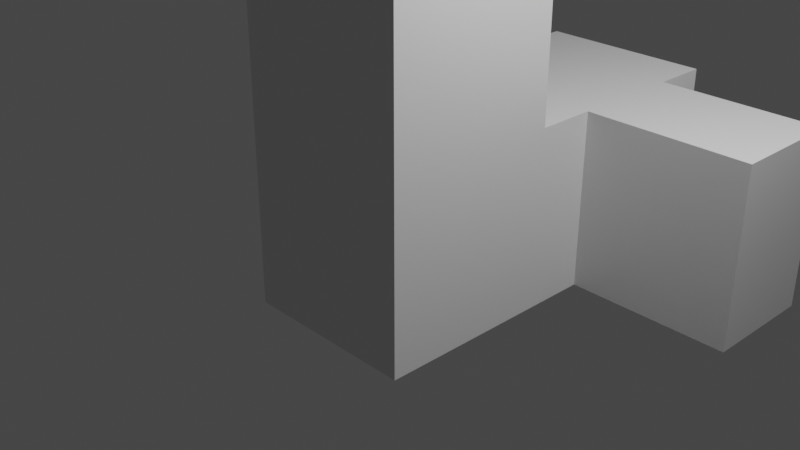 # Source: intro.blend  (saved by Blender 3.6.11; exported with 4.5.12 LTS)
import bpy
from mathutils import Matrix  # noqa: F401  (used for matrix-valued properties, if any)

bpy.ops.wm.read_factory_settings(use_empty=True)
scene = bpy.context.scene
scene.name = 'Scene'

# ---- collections
col_collection = bpy.data.collections.new('Collection'); scene.collection.children.link(col_collection)

# ---- materials (node trees are filled in below, after node groups)
mat_material = bpy.data.materials.new('Material')
mat_material.alpha_threshold = 0.0
mat_material.use_transparent_shadow = False
mat_material.roughness = 0.5
mat_material.line_color = (0.0, 0.0, 0.0, 1.0)

# ---- material node trees
mat_material.use_nodes = True; mat_material.node_tree.nodes.clear()
_N = mat_material.node_tree.nodes; _L = mat_material.node_tree.links
n0 = _N.new('ShaderNodeOutputMaterial'); n0.name = 'Material Output'; n0.location = (300, 300)
n1 = _N.new('ShaderNodeBsdfPrincipled'); n1.name = 'Principled BSDF'; n1.location = (10, 300)
n1.distribution = 'GGX'
n1.subsurface_method = 'RANDOM_WALK_SKIN'
n1.inputs[3].default_value = 1.45
n1.inputs[27].default_value = (0.0, 0.0, 0.0, 1.0)
n1.inputs[28].default_value = 1.0
_L.new(n1.outputs[0], n0.inputs[0])
n0.is_active_output = True

# ---- world
world_world = bpy.data.worlds.new('World'); scene.world = world_world
world_world.use_nodes = True; world_world.node_tree.nodes.clear()
_N = world_world.node_tree.nodes; _L = world_world.node_tree.links
n0 = _N.new('ShaderNodeOutputWorld'); n0.name = 'World Output'; n0.location = (300, 300)
n1 = _N.new('ShaderNodeBackground'); n1.name = 'Background'; n1.location = (10, 300)
n1.inputs[0].default_value = (0.05088, 0.05088, 0.05088, 1.0)
_L.new(n1.outputs[0], n0.inputs[0])
n0.is_active_output = True
world_world.color = (0.05088, 0.05088, 0.05088)
world_world.use_sun_shadow = False
world_world.sun_shadow_jitter_overblur = 0.0

# ---- cameras
cam_camera = bpy.data.cameras.new('Camera')
cam_camera.clip_end = 100.0
cam_camera.ortho_scale = 7.314

# ---- lights
light_light = bpy.data.lights.new('Light', 'POINT')
light_light.transmission_factor = 0.0
light_light.energy = 1000.0
light_light.shadow_soft_size = 0.1
light_light.shadow_maximum_resolution = 0.006
light_light.use_absolute_resolution = True

# ---- meshes
me_cube = bpy.data.meshes.new('Cube')
me_cube.from_pydata([(0.6719, 1.328, 1.0), (1.0, 1.0, -1.0), (1.0, -1.0, 1.0), (1.0, -1.0, -1.0), (-0.6719, 1.328, 1.0), (-1.0, 1.0, -1.0), (-1.0, -1.0, 1.0), (-1.0, -1.0, -1.0), (1.0, -1.0, 1.708), (-1.0, -1.0, 1.708), (1.0, 1.0, 1.708), (-1.0, 1.0, 1.708), (1.0, -1.0, 2.896), (-1.0, -1.0, 2.896), (1.0, 1.0, 2.896), (-1.0, 1.0, 2.896), (1.0, 3.607, -1.0), (-1.0, 3.607, -1.0), (0.6719, 3.279, 1.0), (-0.6719, 3.279, 1.0), (-1.583, 3.084, 3.197), (-1.778, 3.065, 3.197), (-1.966, 3.008, 3.197), (-2.139, 2.916, 3.197), (-2.29, 2.791, 3.197), (-2.415, 2.64, 3.197), (-2.507, 2.467, 3.197), (-2.564, 2.279, 3.197), (-2.583, 2.084, 3.197), (-2.564, 1.889, 3.197), (-2.507, 1.702, 3.197), (-2.415, 1.529, 3.197), (-2.29, 1.377, 3.197), (-2.139, 1.253, 3.197), (-1.966, 1.16, 3.197), (-1.778, 1.104, 3.197), (-1.583, 1.084, 3.197), (-1.388, 1.104, 3.197), (-1.201, 1.16, 3.197), (-1.028, 1.253, 3.197), (-0.8763, 1.377, 3.197), (-0.7519, 1.529, 3.197), (-0.6595, 1.702, 3.197), (-0.6026, 1.889, 3.197), (-0.5834, 2.084, 3.197), (-0.6026, 2.279, 3.197), (-0.6595, 2.467, 3.197), (-0.7519, 2.64, 3.197), (-0.8763, 2.791, 3.197), (-1.028, 2.916, 3.197), (-1.201, 3.008, 3.197), (-1.388, 3.065, 3.197), (-0.9301, 2.75, 3.197), (-1.133, 2.831, 3.197), (-1.354, 2.881, 3.197), (-1.583, 2.898, 3.197), (-1.813, 2.881, 3.197), (-2.033, 2.831, 3.197), (-2.237, 2.75, 3.197), (-0.8575, 2.548, 3.197), (-1.083, 2.609, 3.197), (-1.328, 2.646, 3.197), (-1.583, 2.658, 3.197), (-1.838, 2.646, 3.197), (-2.083, 2.609, 3.197), (-2.309, 2.548, 3.197), (-0.8128, 2.323, 3.197), (-1.053, 2.355, 3.197), (-1.313, 2.374, 3.197), (-1.583, 2.381, 3.197), (-1.854, 2.374, 3.197), (-2.114, 2.355, 3.197), (-2.354, 2.323, 3.197), (-0.7977, 2.084, 3.197), (-1.042, 2.084, 3.197), (-1.307, 2.084, 3.197), (-1.583, 2.084, 3.197), (-1.859, 2.084, 3.197), (-2.125, 2.084, 3.197), (-2.369, 2.084, 3.197), (-0.8128, 1.846, 3.197), (-1.053, 1.814, 3.197), (-1.313, 1.794, 3.197), (-1.583, 1.788, 3.197), (-1.854, 1.794, 3.197), (-2.114, 1.814, 3.197), (-2.354, 1.846, 3.197), (-0.8575, 1.62, 3.197), (-1.083, 1.56, 3.197), (-1.328, 1.523, 3.197), (-1.583, 1.51, 3.197), (-1.838, 1.523, 3.197), (-2.083, 1.56, 3.197), (-2.309, 1.62, 3.197), (-0.9301, 1.419, 3.197), (-1.133, 1.338, 3.197), (-1.354, 1.287, 3.197), (-1.583, 1.27, 3.197), (-1.813, 1.287, 3.197), (-2.033, 1.338, 3.197), (-2.237, 1.419, 3.197), (-1.778, 3.065, 4.175), (-1.583, 3.084, 4.175), (-1.966, 3.008, 4.175), (-2.139, 2.916, 4.175), (-2.29, 2.791, 4.175), (-2.415, 2.64, 4.175), (-2.507, 2.467, 4.175), (-2.564, 2.279, 4.175), (-2.583, 2.084, 4.175), (-2.564, 1.889, 4.175), (-2.507, 1.702, 4.175), (-2.415, 1.529, 4.175), (-2.29, 1.377, 4.175), (-2.139, 1.253, 4.175), (-1.966, 1.16, 4.175), (-1.778, 1.104, 4.175), (-1.583, 1.084, 4.175), (-1.388, 1.104, 4.175), (-1.201, 1.16, 4.175), (-1.028, 1.253, 4.175), (-0.8762, 1.377, 4.175), (-0.7519, 1.529, 4.175), (-0.6595, 1.702, 4.175), (-0.6026, 1.889, 4.175), (-0.5834, 2.084, 4.175), (-0.6026, 2.279, 4.175), (-0.6595, 2.467, 4.175), (-0.7519, 2.64, 4.175), (-0.8762, 2.791, 4.175), (-1.028, 2.916, 4.175), (-1.201, 3.008, 4.175), (-1.388, 3.065, 4.175), (-1.358, 2.326, 3.85), (-1.371, 2.552, 3.85), (-1.392, 2.748, 3.85), (-1.209, 1.463, 3.85), (-1.167, 1.648, 3.85), (-1.141, 1.859, 3.85), (-1.133, 2.084, 3.85), (-1.141, 2.309, 3.85), (-1.167, 2.521, 3.85), (-1.209, 2.706, 3.85), (-1.039, 1.53, 3.85), (-0.979, 1.698, 3.85), (-0.9418, 1.886, 3.85), (-0.9292, 2.084, 3.85), (-0.9418, 2.283, 3.85), (-0.979, 2.471, 3.85), (-1.039, 2.638, 3.85), (-1.421, 2.901, 3.85), (-1.265, 2.854, 3.85), (-1.121, 2.777, 3.85), (-0.9946, 2.673, 3.85), (-0.8911, 2.547, 3.85), (-0.8142, 2.403, 3.85), (-0.7668, 2.247, 3.85), (-0.7508, 2.084, 3.85), (-0.7668, 1.922, 3.85), (-0.8142, 1.766, 3.85), (-0.8911, 1.622, 3.85), (-0.9946, 1.496, 3.85), (-1.121, 1.392, 3.85), (-1.265, 1.315, 3.85), (-1.421, 1.268, 3.85), (-1.583, 1.252, 3.85), (-1.746, 1.268, 3.85), (-1.902, 1.315, 3.85), (-2.046, 1.392, 3.85), (-2.172, 1.496, 3.85), (-2.276, 1.622, 3.85), (-2.353, 1.766, 3.85), (-2.4, 1.922, 3.85), (-2.416, 2.084, 3.85), (-2.4, 2.247, 3.85), (-2.353, 2.403, 3.85), (-2.276, 2.547, 3.85), (-2.172, 2.673, 3.85), (-2.046, 2.777, 3.85), (-1.902, 2.854, 3.85), (-1.583, 2.917, 3.85), (-1.746, 2.901, 3.85), (-1.746, 2.901, 4.175), (-1.583, 2.917, 4.175), (-1.902, 2.854, 4.175), (-2.046, 2.777, 4.175), (-2.172, 2.673, 4.175), (-2.276, 2.547, 4.175), (-2.353, 2.403, 4.175), (-2.4, 2.247, 4.175), (-2.416, 2.084, 4.175), (-2.4, 1.922, 4.175), (-2.353, 1.766, 4.175), (-2.276, 1.622, 4.175), (-2.172, 1.496, 4.175), (-2.046, 1.392, 4.175), (-1.902, 1.315, 4.175), (-1.746, 1.268, 4.175), (-1.583, 1.252, 4.175), (-1.421, 1.268, 4.175), (-1.265, 1.315, 4.175), (-1.121, 1.392, 4.175), (-0.9946, 1.496, 4.175), (-0.8911, 1.622, 4.175), (-0.8142, 1.766, 4.175), (-0.7668, 1.922, 4.175), (-0.7508, 2.084, 4.175), (-0.7668, 2.247, 4.175), (-0.8142, 2.403, 4.175), (-0.8911, 2.547, 4.175), (-0.9946, 2.673, 4.175), (-1.121, 2.777, 4.175), (-1.265, 2.854, 4.175), (-1.421, 2.901, 4.175), (-1.354, 2.084, 3.85), (-1.358, 1.843, 3.85), (-1.371, 1.617, 3.85), (-1.392, 1.421, 3.85), (-1.583, 2.762, 3.85), (-1.583, 2.562, 3.85), (-1.583, 2.331, 3.85), (-1.583, 2.084, 3.85), (-1.583, 1.837, 3.85), (-1.583, 1.606, 3.85), (-1.583, 1.407, 3.85), (-1.774, 2.748, 3.85), (-1.796, 2.552, 3.85), (-1.809, 2.326, 3.85), (-1.813, 2.084, 3.85), (-1.809, 1.843, 3.85), (-1.796, 1.617, 3.85), (-1.774, 1.421, 3.85), (-1.958, 2.706, 3.85), (-2.0, 2.521, 3.85), (-2.025, 2.309, 3.85), (-2.034, 2.084, 3.85), (-2.025, 1.859, 3.85), (-2.0, 1.648, 3.85), (-1.958, 1.463, 3.85), (-2.127, 2.638, 3.85), (-2.188, 2.471, 3.85), (-2.225, 2.283, 3.85), (-2.238, 2.084, 3.85), (-2.225, 1.886, 3.85), (-2.188, 1.698, 3.85), (-2.127, 1.53, 3.85), (-1.0, 1.0, 1.0), (1.0, 1.0, 1.0), (-1.0, 3.607, 1.0), (1.0, 3.607, 1.0), (-1.0, 1.667, -1.0), (-1.0, 2.319, -1.0), (-1.0, 2.971, -1.0), (1.0, 2.971, -1.0), (1.0, 2.319, -1.0), (1.0, 1.667, -1.0), (1.0, 1.667, 1.0), (1.0, 2.319, 1.0), (1.0, 2.971, 1.0), (-1.0, 2.971, 1.0), (-1.0, 2.319, 1.0), (-1.0, 1.667, 1.0), (0.6719, 1.827, 1.0), (0.6719, 2.315, 1.0), (0.6719, 2.803, 1.0), (-0.6719, 2.803, 1.0), (-0.6719, 2.315, 1.0), (-0.6719, 1.827, 1.0), (2.853, 2.971, -1.0), (2.853, 2.319, -1.0), (2.853, 1.667, -1.0), (2.853, 1.667, 1.0), (2.853, 2.319, 1.0), (2.853, 2.971, 1.0)], [], [(247, 246, 11, 10), (3, 2, 6, 7), (7, 6, 246, 5), (5, 1, 3, 7), (1, 247, 2, 3), (253, 252, 17, 16), (11, 9, 13, 15), (6, 2, 8, 9), (246, 6, 9, 11), (2, 247, 10, 8), (14, 15, 13, 12), (9, 8, 12, 13), (10, 11, 15, 14), (8, 10, 14, 12), (17, 248, 249, 16), (265, 264, 18, 19), (258, 253, 16, 249), (252, 259, 248, 17), (49, 48, 47, 52), (52, 47, 46, 59), (59, 46, 45, 66), (66, 45, 44, 73), (73, 44, 43, 80), (80, 43, 42, 87), (87, 42, 41, 94), (94, 41, 40, 39), (50, 49, 52, 53), (53, 52, 59, 60), (60, 59, 66, 67), (67, 66, 73, 74), (74, 73, 80, 81), (81, 80, 87, 88), (88, 87, 94, 95), (95, 94, 39, 38), (51, 50, 53, 54), (54, 53, 60, 61), (61, 60, 67, 68), (68, 67, 74, 75), (75, 74, 81, 82), (82, 81, 88, 89), (89, 88, 95, 96), (96, 95, 38, 37), (20, 51, 54, 55), (55, 54, 61, 62), (62, 61, 68, 69), (69, 68, 75, 76), (76, 75, 82, 83), (83, 82, 89, 90), (90, 89, 96, 97), (97, 96, 37, 36), (21, 20, 55, 56), (56, 55, 62, 63), (63, 62, 69, 70), (70, 69, 76, 77), (77, 76, 83, 84), (84, 83, 90, 91), (91, 90, 97, 98), (98, 97, 36, 35), (22, 21, 56, 57), (57, 56, 63, 64), (64, 63, 70, 71), (71, 70, 77, 78), (78, 77, 84, 85), (85, 84, 91, 92), (92, 91, 98, 99), (99, 98, 35, 34), (23, 22, 57, 58), (58, 57, 64, 65), (65, 64, 71, 72), (72, 71, 78, 79), (79, 78, 85, 86), (86, 85, 92, 93), (93, 92, 99, 100), (100, 99, 34, 33), (24, 23, 58, 25), (25, 58, 65, 26), (26, 65, 72, 27), (27, 72, 79, 28), (28, 79, 86, 29), (29, 86, 93, 30), (30, 93, 100, 31), (31, 100, 33, 32), (224, 165, 164, 217), (223, 224, 217, 216), (222, 223, 216, 215), (221, 222, 215, 214), (220, 221, 214, 133), (219, 220, 133, 134), (218, 219, 134, 135), (180, 218, 135, 150), (217, 164, 163, 136), (216, 217, 136, 137), (215, 216, 137, 138), (214, 215, 138, 139), (133, 214, 139, 140), (134, 133, 140, 141), (135, 134, 141, 142), (150, 135, 142, 151), (136, 163, 162, 143), (137, 136, 143, 144), (138, 137, 144, 145), (139, 138, 145, 146), (140, 139, 146, 147), (141, 140, 147, 148), (142, 141, 148, 149), (151, 142, 149, 152), (143, 162, 161, 160), (144, 143, 160, 159), (145, 144, 159, 158), (146, 145, 158, 157), (147, 146, 157, 156), (148, 147, 156, 155), (149, 148, 155, 154), (152, 149, 154, 153), (125, 126, 207, 206), (111, 112, 193, 192), (124, 125, 206, 205), (110, 111, 192, 191), (123, 124, 205, 204), (109, 110, 191, 190), (122, 123, 204, 203), (108, 109, 190, 189), (121, 122, 203, 202), (107, 108, 189, 188), (120, 121, 202, 201), (106, 107, 188, 187), (119, 120, 201, 200), (132, 102, 183, 213), (105, 106, 187, 186), (118, 119, 200, 199), (131, 132, 213, 212), (104, 105, 186, 185), (117, 118, 199, 198), (130, 131, 212, 211), (103, 104, 185, 184), (116, 117, 198, 197), (129, 130, 211, 210), (101, 103, 184, 182), (115, 116, 197, 196), (128, 129, 210, 209), (102, 101, 182, 183), (114, 115, 196, 195), (127, 128, 209, 208), (113, 114, 195, 194), (126, 127, 208, 207), (112, 113, 194, 193), (42, 43, 124, 123), (29, 30, 111, 110), (43, 44, 125, 124), (30, 31, 112, 111), (44, 45, 126, 125), (31, 32, 113, 112), (45, 46, 127, 126), (32, 33, 114, 113), (46, 47, 128, 127), (33, 34, 115, 114), (20, 21, 101, 102), (47, 48, 129, 128), (34, 35, 116, 115), (21, 22, 103, 101), (48, 49, 130, 129), (35, 36, 117, 116), (22, 23, 104, 103), (49, 50, 131, 130), (36, 37, 118, 117), (23, 24, 105, 104), (50, 51, 132, 131), (37, 38, 119, 118), (24, 25, 106, 105), (51, 20, 102, 132), (38, 39, 120, 119), (25, 26, 107, 106), (39, 40, 121, 120), (26, 27, 108, 107), (40, 41, 122, 121), (27, 28, 109, 108), (41, 42, 123, 122), (28, 29, 110, 109), (204, 205, 158, 159), (190, 191, 172, 173), (203, 204, 159, 160), (189, 190, 173, 174), (202, 203, 160, 161), (188, 189, 174, 175), (201, 202, 161, 162), (187, 188, 175, 176), (200, 201, 162, 163), (213, 183, 180, 150), (186, 187, 176, 177), (199, 200, 163, 164), (212, 213, 150, 151), (185, 186, 177, 178), (198, 199, 164, 165), (211, 212, 151, 152), (184, 185, 178, 179), (197, 198, 165, 166), (210, 211, 152, 153), (182, 184, 179, 181), (196, 197, 166, 167), (209, 210, 153, 154), (183, 182, 181, 180), (195, 196, 167, 168), (208, 209, 154, 155), (194, 195, 168, 169), (207, 208, 155, 156), (193, 194, 169, 170), (206, 207, 156, 157), (192, 193, 170, 171), (205, 206, 157, 158), (191, 192, 171, 172), (181, 225, 218, 180), (225, 226, 219, 218), (226, 227, 220, 219), (227, 228, 221, 220), (228, 229, 222, 221), (229, 230, 223, 222), (230, 231, 224, 223), (231, 166, 165, 224), (179, 232, 225, 181), (232, 233, 226, 225), (233, 234, 227, 226), (234, 235, 228, 227), (235, 236, 229, 228), (236, 237, 230, 229), (237, 238, 231, 230), (238, 167, 166, 231), (178, 239, 232, 179), (239, 240, 233, 232), (240, 241, 234, 233), (241, 242, 235, 234), (242, 243, 236, 235), (243, 244, 237, 236), (244, 245, 238, 237), (245, 168, 167, 238), (177, 176, 239, 178), (176, 175, 240, 239), (175, 174, 241, 240), (174, 173, 242, 241), (173, 172, 243, 242), (172, 171, 244, 243), (171, 170, 245, 244), (170, 169, 168, 245), (0, 4, 246, 247), (19, 18, 249, 248), (262, 0, 247, 256), (265, 19, 248, 259), (4, 267, 261, 246), (267, 266, 260, 261), (266, 265, 259, 260), (18, 264, 258, 249), (264, 263, 257, 258), (263, 262, 256, 257), (5, 246, 261, 250), (250, 261, 260, 251), (251, 260, 259, 252), (247, 1, 255, 256), (257, 256, 271, 272), (253, 258, 273, 268), (4, 0, 262, 267), (267, 262, 263, 266), (266, 263, 264, 265), (1, 5, 250, 255), (255, 250, 251, 254), (254, 251, 252, 253), (271, 270, 269, 272), (272, 269, 268, 273), (256, 255, 270, 271), (255, 254, 269, 270), (258, 257, 272, 273), (254, 253, 268, 269)])
_uv = me_cube.uv_layers.new(name='UVMap')
_uv.uv.foreach_set('vector', [0.625, 0.5, 0.625, 0.25, 0.625, 0.25, 0.625, 0.5, 0.375, 0.75, 0.625, 0.75, 0.625, 1.0, 0.375, 1.0, 0.375, 0.0, 0.625, 0.0, 0.625, 0.25, 0.375, 0.25, 0.125, 0.5, 0.375, 0.5, 0.375, 0.75, 0.125, 0.75, 0.375, 0.5, 0.625, 0.5, 0.625, 0.75, 0.375, 0.75, 0.375, 0.5, 0.125, 0.5, 0.125, 0.5, 0.375, 0.5, 0.625, 0.25, 0.625, 0.0, 0.625, 0.0, 0.625, 0.25, 0.625, 1.0, 0.625, 0.75, 0.625, 0.75, 0.625, 1.0, 0.625, 0.25, 0.625, 0.0, 0.625, 0.0, 0.625, 0.25, 0.625, 0.75, 0.625, 0.5, 0.625, 0.5, 0.625, 0.75, 0.625, 0.5, 0.875, 0.5, 0.875, 0.75, 0.625, 0.75, 0.625, 1.0, 0.625, 0.75, 0.625, 0.75, 0.625, 1.0, 0.625, 0.5, 0.625, 0.25, 0.625, 0.25, 0.625, 0.5, 0.625, 0.75, 0.625, 0.5, 0.625, 0.5, 0.625, 0.75, 0.375, 0.25, 0.625, 0.25, 0.625, 0.5, 0.375, 0.5, 0.625, 0.291, 0.625, 0.459, 0.625, 0.459, 0.625, 0.291, 0.625, 0.5, 0.375, 0.5, 0.375, 0.5, 0.625, 0.5, 0.375, 0.25, 0.625, 0.25, 0.625, 0.25, 0.375, 0.25, 0.0, 0.0, 0.0, 0.0, 0.0, 0.0, 0.0, 0.0, 0.0, 0.0, 0.0, 0.0, 0.0, 0.0, 0.0, 0.0, 0.0, 0.0, 0.0, 0.0, 0.0, 0.0, 0.0, 0.0, 0.0, 0.0, 0.0, 0.0, 0.0, 0.0, 0.0, 0.0, 0.0, 0.0, 0.0, 0.0, 0.0, 0.0, 0.0, 0.0, 0.0, 0.0, 0.0, 0.0, 0.0, 0.0, 0.0, 0.0, 0.0, 0.0, 0.0, 0.0, 0.0, 0.0, 0.0, 0.0, 0.0, 0.0, 0.0, 0.0, 0.0, 0.0, 0.0, 0.0, 0.0, 0.0, 0.0, 0.0, 0.0, 0.0, 0.0, 0.0, 0.0, 0.0, 0.0, 0.0, 0.0, 0.0, 0.0, 0.0, 0.0, 0.0, 0.0, 0.0, 0.0, 0.0, 0.0, 0.0, 0.0, 0.0, 0.0, 0.0, 0.0, 0.0, 0.0, 0.0, 0.0, 0.0, 0.0, 0.0, 0.0, 0.0, 0.0, 0.0, 0.0, 0.0, 0.0, 0.0, 0.0, 0.0, 0.0, 0.0, 0.0, 0.0, 0.0, 0.0, 0.0, 0.0, 0.0, 0.0, 0.0, 0.0, 0.0, 0.0, 0.0, 0.0, 0.0, 0.0, 0.0, 0.0, 0.0, 0.0, 0.0, 0.0, 0.0, 0.0, 0.0, 0.0, 0.0, 0.0, 0.0, 0.0, 0.0, 0.0, 0.0, 0.0, 0.0, 0.0, 0.0, 0.0, 0.0, 0.0, 0.0, 0.0, 0.0, 0.0, 0.0, 0.0, 0.0, 0.0, 0.0, 0.0, 0.0, 0.0, 0.0, 0.0, 0.0, 0.0, 0.0, 0.0, 0.0, 0.0, 0.0, 0.0, 0.0, 0.0, 0.0, 0.0, 0.0, 0.0, 0.0, 0.0, 0.0, 0.0, 0.0, 0.0, 0.0, 0.0, 0.0, 0.0, 0.0, 0.0, 0.0, 0.0, 0.0, 0.0, 0.0, 0.0, 0.0, 0.0, 0.0, 0.0, 0.0, 0.0, 0.0, 0.0, 0.0, 0.0, 0.0, 0.0, 0.0, 0.0, 0.0, 0.0, 0.0, 0.0, 0.0, 0.0, 0.0, 0.0, 0.0, 0.0, 0.0, 0.0, 0.0, 0.0, 0.0, 0.0, 0.0, 0.0, 0.0, 0.0, 0.0, 0.0, 0.0, 0.0, 0.0, 0.0, 0.0, 0.0, 0.0, 0.0, 0.0, 0.0, 0.0, 0.0, 0.0, 0.0, 0.0, 0.0, 0.0, 0.0, 0.0, 0.0, 0.0, 0.0, 0.0, 0.0, 0.0, 0.0, 0.0, 0.0, 0.0, 0.0, 0.0, 0.0, 0.0, 0.0, 0.0, 0.0, 0.0, 0.0, 0.0, 0.0, 0.0, 0.0, 0.0, 0.0, 0.0, 0.0, 0.0, 0.0, 0.0, 0.0, 0.0, 0.0, 0.0, 0.0, 0.0, 0.0, 0.0, 0.0, 0.0, 0.0, 0.0, 0.0, 0.0, 0.0, 0.0, 0.0, 0.0, 0.0, 0.0, 0.0, 0.0, 0.0, 0.0, 0.0, 0.0, 0.0, 0.0, 0.0, 0.0, 0.0, 0.0, 0.0, 0.0, 0.0, 0.0, 0.0, 0.0, 0.0, 0.0, 0.0, 0.0, 0.0, 0.0, 0.0, 0.0, 0.0, 0.0, 0.0, 0.0, 0.0, 0.0, 0.0, 0.0, 0.0, 0.0, 0.0, 0.0, 0.0, 0.0, 0.0, 0.0, 0.0, 0.0, 0.0, 0.0, 0.0, 0.0, 0.0, 0.0, 0.0, 0.0, 0.0, 0.0, 0.0, 0.0, 0.0, 0.0, 0.0, 0.0, 0.0, 0.0, 0.0, 0.0, 0.0, 0.0, 0.0, 0.0, 0.0, 0.0, 0.0, 0.0, 0.0, 0.0, 0.0, 0.0, 0.0, 0.0, 0.0, 0.0, 0.0, 0.0, 0.0, 0.0, 0.0, 0.0, 0.0, 0.0, 0.0, 0.0, 0.0, 0.0, 0.0, 0.0, 0.0, 0.0, 0.0, 0.0, 0.0, 0.0, 0.0, 0.0, 0.0, 0.0, 0.0, 0.0, 0.0, 0.0, 0.0, 0.0, 0.0, 0.0, 0.0, 0.0, 0.0, 0.0, 0.0, 0.0, 0.0, 0.0, 0.0, 0.0, 0.0, 0.0, 0.0, 0.0, 0.0, 0.0, 0.0, 0.0, 0.0, 0.0, 0.0, 0.0, 0.0, 0.0, 0.0, 0.0, 0.0, 0.0, 0.0, 0.0, 0.0, 0.0, 0.0, 0.0, 0.0, 0.0, 0.0, 0.0, 0.0, 0.0, 0.0, 0.0, 0.0, 0.0, 0.0, 0.0, 0.0, 0.0, 0.0, 0.0, 0.0, 0.0, 0.0, 0.0, 0.0, 0.0, 0.0, 0.0, 0.0, 0.0, 0.0, 0.0, 0.0, 0.0, 0.0, 0.0, 0.0, 0.0, 0.0, 0.0, 0.0, 0.0, 0.0, 0.0, 0.0, 0.0, 0.0, 0.0, 0.0, 0.0, 0.0, 0.0, 0.0, 0.0, 0.0, 0.0, 0.0, 0.0, 0.0, 0.0, 0.0, 0.0, 0.0, 0.0, 0.0, 0.0, 0.0, 0.0, 0.0, 0.0, 0.0, 0.0, 0.0, 0.0, 0.0, 0.0, 0.0, 0.0, 0.0, 0.0, 0.0, 0.0, 0.0, 0.0, 0.0, 0.0, 0.0, 0.0, 0.0, 0.0, 0.0, 0.0, 0.0, 0.0, 0.0, 0.0, 0.0, 0.0, 0.0, 0.0, 0.0, 0.0, 0.0, 0.0, 0.0, 0.0, 0.0, 0.0, 0.0, 0.0, 0.0, 0.0, 0.0, 0.0, 0.0, 0.0, 0.0, 0.0, 0.0, 0.0, 0.0, 0.0, 0.0, 0.0, 0.0, 0.0, 0.0, 0.0, 0.0, 0.0, 0.0, 0.0, 0.0, 0.0, 0.0, 0.0, 0.0, 0.0, 0.0, 0.0, 0.0, 0.0, 0.0, 0.0, 0.0, 0.0, 0.0, 0.0, 0.0, 0.0, 0.0, 0.0, 0.0, 0.0, 0.0, 0.0, 0.0, 0.0, 0.0, 0.0, 0.0, 0.0, 0.0, 0.0, 0.0, 0.0, 0.0, 0.0, 0.0, 0.0, 0.0, 0.0, 0.0, 0.0, 0.0, 0.0, 0.0, 0.0, 0.0, 0.0, 0.0, 0.0, 0.0, 0.0, 0.0, 0.0, 0.0, 0.0, 0.0, 0.0, 0.0, 0.0, 0.0, 0.0, 0.0, 0.0, 0.0, 0.0, 0.0, 0.0, 0.0, 0.0, 0.0, 0.0, 0.0, 0.0, 0.0, 0.0, 0.0, 0.0, 0.0, 0.0, 0.0, 0.0, 0.0, 0.0, 0.0, 0.0, 0.0, 0.0, 0.0, 0.0, 0.0, 0.0, 0.0, 0.0, 0.0, 0.0, 0.0, 0.0, 0.0, 0.0, 0.0, 0.0, 0.0, 0.0, 0.0, 0.0, 0.0, 0.0, 0.0, 0.0, 0.0, 0.0, 0.0, 0.0, 0.0, 0.0, 0.0, 0.0, 0.0, 0.0, 0.0, 0.0, 0.0, 0.0, 0.0, 0.0, 0.0, 0.0, 0.0, 0.0, 0.0, 0.0, 0.0, 0.0, 0.0, 0.0, 0.0, 0.0, 0.0, 0.0, 0.0, 0.0, 0.0, 0.0, 0.0, 0.0, 0.0, 0.0, 0.0, 0.0, 0.0, 0.0, 0.0, 0.0, 0.0, 0.0, 0.0, 0.0, 0.0, 0.0, 0.0, 0.0, 0.0, 0.0, 0.0, 0.0, 0.0, 0.0, 0.0, 0.0, 0.0, 0.0, 0.0, 0.0, 0.0, 0.0, 0.0, 0.0, 0.0, 0.0, 0.0, 0.0, 0.0, 0.0, 0.0, 0.0, 0.0, 0.0, 0.0, 0.0, 0.0, 0.0, 0.0, 0.0, 0.0, 0.0, 0.0, 0.0, 0.0, 0.0, 0.0, 0.0, 0.0, 0.0, 0.0, 0.0, 0.0, 0.0, 0.0, 0.0, 0.0, 0.0, 0.0, 0.0, 0.0, 0.0, 0.0, 0.0, 0.0, 0.0, 0.0, 0.0, 0.0, 0.0, 0.0, 0.0, 0.0, 0.0, 0.0, 0.0, 0.0, 0.0, 0.0, 0.0, 0.0, 0.0, 0.0, 0.0, 0.0, 0.0, 0.0, 0.0, 0.0, 0.0, 0.0, 0.0, 0.0, 0.0, 0.0, 0.0, 0.0, 0.0, 0.0, 0.0, 0.0, 0.0, 0.0, 0.0, 0.0, 0.0, 0.0, 0.0, 0.0, 0.0, 0.0, 0.0, 0.0, 0.0, 0.0, 0.0, 0.0, 0.0, 0.0, 0.0, 0.0, 0.0, 0.0, 0.0, 0.0, 0.0, 0.0, 0.0, 0.0, 0.0, 0.0, 0.0, 0.0, 0.0, 0.0, 0.0, 0.0, 0.0, 0.0, 0.0, 0.0, 0.0, 0.0, 0.0, 0.0, 0.0, 0.0, 0.0, 0.0, 0.0, 0.0, 0.0, 0.0, 0.0, 0.0, 0.0, 0.0, 0.0, 0.0, 0.0, 0.0, 0.0, 0.0, 0.0, 0.0, 0.0, 0.0, 0.0, 0.0, 0.0, 0.0, 0.0, 0.0, 0.0, 0.0, 0.0, 0.0, 0.0, 0.0, 0.0, 0.0, 0.0, 0.0, 0.0, 0.0, 0.0, 0.0, 0.0, 0.0, 0.0, 0.0, 0.0, 0.0, 0.0, 0.0, 0.0, 0.0, 0.0, 0.0, 0.0, 0.0, 0.0, 0.0, 0.0, 0.0, 0.0, 0.0, 0.0, 0.0, 0.0, 0.0, 0.0, 0.0, 0.0, 0.0, 0.0, 0.0, 0.0, 0.0, 0.0, 0.0, 0.0, 0.0, 0.0, 0.0, 0.0, 0.0, 0.0, 0.0, 0.0, 0.0, 0.0, 0.0, 0.0, 0.0, 0.0, 0.0, 0.0, 0.0, 0.0, 0.0, 0.0, 0.0, 0.0, 0.0, 0.0, 0.0, 0.0, 0.0, 0.0, 0.0, 0.0, 0.0, 0.0, 0.0, 0.0, 0.0, 0.0, 0.0, 0.0, 0.0, 0.0, 0.0, 0.0, 0.0, 0.0, 0.0, 0.0, 0.0, 0.0, 0.0, 0.0, 0.0, 0.0, 0.0, 0.0, 0.0, 0.0, 0.0, 0.0, 0.0, 0.0, 0.0, 0.0, 0.0, 0.0, 0.0, 0.0, 0.0, 0.0, 0.0, 0.0, 0.0, 0.0, 0.0, 0.0, 0.0, 0.0, 0.0, 0.0, 0.0, 0.0, 0.0, 0.0, 0.0, 0.0, 0.0, 0.0, 0.0, 0.0, 0.0, 0.0, 0.0, 0.0, 0.0, 0.0, 0.0, 0.0, 0.0, 0.0, 0.0, 0.0, 0.0, 0.0, 0.0, 0.0, 0.0, 0.0, 0.0, 0.0, 0.0, 0.0, 0.0, 0.0, 0.0, 0.0, 0.0, 0.0, 0.0, 0.0, 0.0, 0.0, 0.0, 0.0, 0.0, 0.0, 0.0, 0.0, 0.0, 0.0, 0.0, 0.0, 0.0, 0.0, 0.0, 0.0, 0.0, 0.0, 0.0, 0.0, 0.0, 0.0, 0.0, 0.0, 0.0, 0.0, 0.0, 0.0, 0.0, 0.0, 0.0, 0.0, 0.0, 0.0, 0.0, 0.0, 0.0, 0.0, 0.0, 0.0, 0.0, 0.0, 0.0, 0.0, 0.0, 0.0, 0.0, 0.0, 0.0, 0.0, 0.0, 0.0, 0.0, 0.0, 0.0, 0.0, 0.0, 0.0, 0.0, 0.0, 0.0, 0.0, 0.0, 0.0, 0.0, 0.0, 0.0, 0.0, 0.0, 0.0, 0.0, 0.0, 0.0, 0.0, 0.0, 0.0, 0.0, 0.0, 0.0, 0.0, 0.0, 0.0, 0.0, 0.0, 0.0, 0.0, 0.0, 0.0, 0.0, 0.0, 0.0, 0.0, 0.0, 0.0, 0.0, 0.0, 0.0, 0.0, 0.0, 0.0, 0.0, 0.0, 0.0, 0.0, 0.0, 0.0, 0.0, 0.0, 0.0, 0.0, 0.0, 0.0, 0.0, 0.0, 0.0, 0.0, 0.0, 0.0, 0.0, 0.0, 0.0, 0.0, 0.0, 0.0, 0.0, 0.0, 0.0, 0.0, 0.0, 0.0, 0.0, 0.0, 0.0, 0.0, 0.0, 0.0, 0.0, 0.0, 0.0, 0.0, 0.0, 0.0, 0.0, 0.0, 0.0, 0.0, 0.0, 0.0, 0.0, 0.0, 0.0, 0.0, 0.0, 0.0, 0.0, 0.0, 0.0, 0.0, 0.0, 0.0, 0.0, 0.0, 0.0, 0.0, 0.0, 0.0, 0.0, 0.0, 0.0, 0.0, 0.0, 0.0, 0.0, 0.0, 0.0, 0.0, 0.0, 0.0, 0.0, 0.0, 0.0, 0.0, 0.0, 0.0, 0.0, 0.0, 0.0, 0.0, 0.0, 0.0, 0.0, 0.0, 0.0, 0.0, 0.0, 0.0, 0.0, 0.0, 0.0, 0.0, 0.0, 0.0, 0.0, 0.0, 0.0, 0.0, 0.0, 0.0, 0.0, 0.0, 0.0, 0.0, 0.0, 0.0, 0.0, 0.0, 0.0, 0.0, 0.0, 0.0, 0.0, 0.0, 0.0, 0.0, 0.0, 0.0, 0.0, 0.0, 0.0, 0.0, 0.0, 0.0, 0.0, 0.0, 0.0, 0.0, 0.0, 0.0, 0.0, 0.0, 0.0, 0.0, 0.0, 0.0, 0.0, 0.0, 0.0, 0.0, 0.0, 0.0, 0.0, 0.0, 0.0, 0.0, 0.0, 0.0, 0.0, 0.0, 0.0, 0.0, 0.0, 0.0, 0.0, 0.0, 0.0, 0.0, 0.0, 0.0, 0.0, 0.0, 0.0, 0.0, 0.0, 0.0, 0.0, 0.0, 0.0, 0.0, 0.0, 0.0, 0.0, 0.0, 0.0, 0.0, 0.0, 0.0, 0.0, 0.0, 0.0, 0.0, 0.0, 0.0, 0.0, 0.0, 0.0, 0.0, 0.0, 0.0, 0.0, 0.0, 0.0, 0.0, 0.0, 0.0, 0.0, 0.0, 0.0, 0.0, 0.0, 0.0, 0.0, 0.0, 0.0, 0.0, 0.0, 0.0, 0.0, 0.0, 0.0, 0.0, 0.0, 0.0, 0.0, 0.0, 0.0, 0.0, 0.0, 0.0, 0.0, 0.0, 0.0, 0.0, 0.0, 0.0, 0.0, 0.0, 0.0, 0.0, 0.0, 0.0, 0.0, 0.0, 0.0, 0.0, 0.0, 0.0, 0.0, 0.0, 0.0, 0.0, 0.0, 0.0, 0.0, 0.0, 0.0, 0.0, 0.0, 0.0, 0.0, 0.0, 0.0, 0.0, 0.0, 0.0, 0.0, 0.0, 0.0, 0.0, 0.0, 0.0, 0.0, 0.0, 0.0, 0.0, 0.0, 0.0, 0.0, 0.0, 0.0, 0.0, 0.0, 0.0, 0.0, 0.0, 0.0, 0.0, 0.0, 0.0, 0.0, 0.0, 0.0, 0.0, 0.0, 0.0, 0.0, 0.0, 0.0, 0.0, 0.0, 0.0, 0.0, 0.0, 0.0, 0.0, 0.0, 0.0, 0.0, 0.0, 0.0, 0.0, 0.0, 0.0, 0.0, 0.0, 0.0, 0.0, 0.0, 0.0, 0.0, 0.0, 0.0, 0.0, 0.0, 0.0, 0.0, 0.0, 0.0, 0.0, 0.0, 0.0, 0.0, 0.0, 0.0, 0.0, 0.0, 0.0, 0.0, 0.0, 0.0, 0.0, 0.0, 0.0, 0.0, 0.0, 0.0, 0.0, 0.0, 0.0, 0.0, 0.0, 0.0, 0.0, 0.0, 0.0, 0.0, 0.0, 0.0, 0.0, 0.0, 0.0, 0.0, 0.0, 0.0, 0.0, 0.0, 0.0, 0.0, 0.0, 0.0, 0.0, 0.0, 0.0, 0.0, 0.0, 0.0, 0.0, 0.0, 0.0, 0.0, 0.0, 0.0, 0.0, 0.0, 0.0, 0.0, 0.0, 0.0, 0.0, 0.0, 0.0, 0.0, 0.0, 0.0, 0.0, 0.0, 0.0, 0.0, 0.0, 0.0, 0.0, 0.0, 0.0, 0.0, 0.0, 0.0, 0.0, 0.0, 0.0, 0.0, 0.0, 0.0, 0.0, 0.0, 0.0, 0.0, 0.0, 0.0, 0.0, 0.0, 0.0, 0.0, 0.0, 0.0, 0.0, 0.0, 0.0, 0.0, 0.0, 0.0, 0.0, 0.0, 0.0, 0.0, 0.0, 0.0, 0.0, 0.0, 0.0, 0.0, 0.0, 0.0, 0.0, 0.0, 0.0, 0.0, 0.0, 0.0, 0.0, 0.0, 0.0, 0.0, 0.0, 0.0, 0.0, 0.0, 0.0, 0.0, 0.0, 0.0, 0.0, 0.0, 0.0, 0.0, 0.0, 0.0, 0.0, 0.0, 0.0, 0.0, 0.0, 0.0, 0.0, 0.0, 0.0, 0.0, 0.0, 0.0, 0.0, 0.0, 0.0, 0.0, 0.0, 0.0, 0.0, 0.0, 0.0, 0.0, 0.0, 0.0, 0.0, 0.0, 0.0, 0.0, 0.0, 0.0, 0.0, 0.0, 0.0, 0.0, 0.0, 0.0, 0.0, 0.0, 0.0, 0.0, 0.0, 0.0, 0.0, 0.0, 0.0, 0.0, 0.0, 0.0, 0.0, 0.0, 0.0, 0.0, 0.0, 0.0, 0.0, 0.0, 0.0, 0.0, 0.0, 0.0, 0.0, 0.0, 0.0, 0.0, 0.0, 0.0, 0.0, 0.0, 0.0, 0.0, 0.0, 0.0, 0.0, 0.0, 0.0, 0.0, 0.0, 0.0, 0.0, 0.0, 0.0, 0.0, 0.0, 0.0, 0.0, 0.0, 0.0, 0.0, 0.0, 0.0, 0.0, 0.0, 0.0, 0.0, 0.0, 0.0, 0.0, 0.0, 0.0, 0.0, 0.0, 0.0, 0.0, 0.0, 0.0, 0.0, 0.0, 0.0, 0.0, 0.0, 0.0, 0.0, 0.0, 0.0, 0.0, 0.0, 0.0, 0.0, 0.0, 0.0, 0.0, 0.0, 0.0, 0.0, 0.0, 0.0, 0.0, 0.0, 0.0, 0.0, 0.0, 0.0, 0.0, 0.0, 0.0, 0.0, 0.0, 0.0, 0.0, 0.0, 0.0, 0.0, 0.0, 0.0, 0.0, 0.0, 0.0, 0.0, 0.0, 0.0, 0.0, 0.0, 0.0, 0.0, 0.0, 0.0, 0.625, 0.459, 0.625, 0.291, 0.625, 0.25, 0.625, 0.5, 0.625, 0.291, 0.625, 0.459, 0.625, 0.5, 0.625, 0.25, 0.625, 0.459, 0.625, 0.459, 0.625, 0.5, 0.625, 0.5, 0.625, 0.291, 0.625, 0.291, 0.625, 0.25, 0.625, 0.25, 0.625, 0.291, 0.625, 0.291, 0.625, 0.25, 0.625, 0.25, 0.625, 0.291, 0.625, 0.291, 0.625, 0.25, 0.625, 0.25, 0.625, 0.291, 0.625, 0.291, 0.625, 0.25, 0.625, 0.25, 0.625, 0.459, 0.625, 0.459, 0.625, 0.5, 0.625, 0.5, 0.625, 0.459, 0.625, 0.459, 0.625, 0.5, 0.625, 0.5, 0.625, 0.459, 0.625, 0.459, 0.625, 0.5, 0.625, 0.5, 0.375, 0.25, 0.625, 0.25, 0.625, 0.25, 0.375, 0.25, 0.375, 0.25, 0.625, 0.25, 0.625, 0.25, 0.375, 0.25, 0.375, 0.25, 0.625, 0.25, 0.625, 0.25, 0.375, 0.25, 0.625, 0.5, 0.375, 0.5, 0.375, 0.5, 0.625, 0.5, 0.625, 0.5, 0.625, 0.5, 0.625, 0.5, 0.625, 0.5, 0.375, 0.5, 0.625, 0.5, 0.625, 0.5, 0.375, 0.5, 0.625, 0.291, 0.625, 0.459, 0.625, 0.459, 0.625, 0.291, 0.625, 0.291, 0.625, 0.459, 0.625, 0.459, 0.625, 0.291, 0.625, 0.291, 0.625, 0.459, 0.625, 0.459, 0.625, 0.291, 0.375, 0.5, 0.125, 0.5, 0.125, 0.5, 0.375, 0.5, 0.375, 0.5, 0.125, 0.5, 0.125, 0.5, 0.375, 0.5, 0.375, 0.5, 0.125, 0.5, 0.125, 0.5, 0.375, 0.5, 0.625, 0.5, 0.375, 0.5, 0.375, 0.5, 0.625, 0.5, 0.625, 0.5, 0.375, 0.5, 0.375, 0.5, 0.625, 0.5, 0.625, 0.5, 0.375, 0.5, 0.375, 0.5, 0.625, 0.5, 0.375, 0.5, 0.375, 0.5, 0.375, 0.5, 0.375, 0.5, 0.625, 0.5, 0.625, 0.5, 0.625, 0.5, 0.625, 0.5, 0.375, 0.5, 0.375, 0.5, 0.375, 0.5, 0.375, 0.5])
me_cube.materials.append(mat_material)
me_cube.use_mirror_vertex_groups = False
me_cube.update()

# ---- objects
ob_cube = bpy.data.objects.new('Cube', me_cube)
ob_light = bpy.data.objects.new('Light', light_light)
ob_camera = bpy.data.objects.new('Camera', cam_camera)

# ---- transforms, parenting, visibility, modifiers, constraints
ob_cube.location = (0.0, 0.0, 0.0)
ob_cube.lock_rotations_4d = False
ob_cube.empty_display_type = 'ARROWS'
ob_cube.lineart.crease_threshold = 0.0
ob_light.location = (4.076, 1.005, 5.904)
ob_light.rotation_euler = (0.6503, 0.05522, 1.866)
ob_light.lock_rotations_4d = False
ob_light.empty_display_type = 'ARROWS'
ob_light.color = (0.0, 0.0, 0.0, 0.0)
ob_light.lineart.crease_threshold = 0.0
ob_camera.location = (7.359, -6.926, 4.958)
ob_camera.rotation_euler = (1.109, 0.0, 0.8149)
ob_camera.lock_rotations_4d = False
ob_camera.empty_display_type = 'ARROWS'
ob_camera.color = (0.0, 0.0, 0.0, 0.0)
ob_camera.display_type = 'WIRE'
ob_camera.lineart.crease_threshold = 0.0

# ---- collection membership
col_collection.objects.link(ob_cube)
col_collection.objects.link(ob_light)
col_collection.objects.link(ob_camera)

# ---- scene / render settings (as saved in the file)
scene.camera = ob_camera
scene.frame_start = 1; scene.frame_end = 250; scene.frame_set(1)
scene.render.engine = 'BLENDER_EEVEE_NEXT'
scene.cycles.sampling_pattern = 'TABULATED_SOBOL'
scene.view_settings.view_transform = 'Filmic'
bpy.context.view_layer.update()

